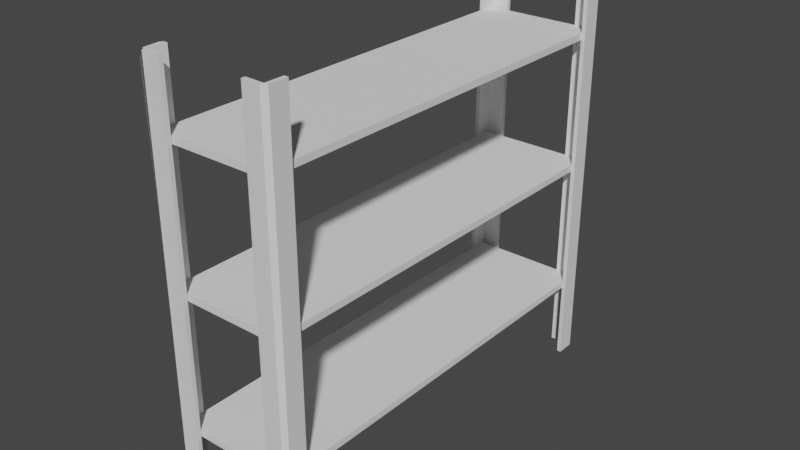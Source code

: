 # Source: rack1.blend  (saved by Blender 3.2.14; exported with 4.5.12 LTS)
import bpy
from mathutils import Matrix  # noqa: F401  (used for matrix-valued properties, if any)

bpy.ops.wm.read_factory_settings(use_empty=True)
scene = bpy.context.scene
scene.name = 'Scene'

# ---- collections
col_collection = bpy.data.collections.new('Collection'); scene.collection.children.link(col_collection)

# ---- world
world_world = bpy.data.worlds.new('World'); scene.world = world_world
world_world.use_nodes = True; world_world.node_tree.nodes.clear()
_N = world_world.node_tree.nodes; _L = world_world.node_tree.links
n0 = _N.new('ShaderNodeOutputWorld'); n0.name = 'World Output'; n0.location = (300, 300)
n1 = _N.new('ShaderNodeBackground'); n1.name = 'Background'; n1.location = (10, 300)
n1.inputs[0].default_value = (0.05088, 0.05088, 0.05088, 1.0)
_L.new(n1.outputs[0], n0.inputs[0])
n0.is_active_output = True
world_world.color = (0.05088, 0.05088, 0.05088)
world_world.use_sun_shadow = False
world_world.sun_shadow_jitter_overblur = 0.0

# ---- meshes
me_cube_003 = bpy.data.meshes.new('Cube.003')
me_cube_003.from_pydata([(-1.0, -1.0, -1.0), (-1.0, -1.0, 1.0), (-1.0, 1.0, -1.0), (-1.0, 1.0, 1.0), (1.0, -1.0, -1.0), (1.0, -1.0, 1.0), (1.0, 1.0, -1.0), (1.0, 1.0, 1.0), (-0.9982, -1.024, -107.3), (-0.6922, -1.023, -107.3), (-0.9982, -1.024, -102.8), (-0.9984, -1.005, -107.3), (-1.068, -1.004, -107.3), (-1.057, -0.916, -107.3), (-1.068, -1.004, -102.8), (-0.9984, -1.005, -107.3), (-0.9881, -0.9163, -107.3), (-0.9984, -1.005, -102.8), (-0.9881, -0.9163, -102.8), (-0.9984, -1.005, -102.8), (-0.9881, -0.9163, -102.8), (-1.068, -1.004, -102.8), (-0.9984, -1.005, -44.68), (-0.9881, -0.9163, -44.68), (-1.068, -1.004, -44.68), (-1.057, -0.916, -44.68), (-1.057, -0.916, -102.8), (-1.057, -0.916, -102.8), (-1.068, -1.004, -102.8), (-0.9982, -1.024, -102.8), (-1.068, -1.004, -44.68), (-0.9982, -1.024, -44.68), (-0.6924, -1.004, -107.3), (-0.9984, -1.005, -102.8), (-0.6924, -1.004, -102.8), (-0.9984, -1.005, -102.8), (-0.6924, -1.004, -102.8), (-0.9982, -1.024, -102.8), (-0.9984, -1.005, -44.68), (-0.6924, -1.004, -44.68), (-0.9982, -1.024, -44.68), (-0.6922, -1.023, -44.68), (-0.6922, -1.023, -102.8), (-0.6922, -1.023, -102.8), (-0.9984, -1.005, 20.46), (-0.9881, -0.9163, 20.46), (-1.068, -1.004, 20.46), (-1.057, -0.916, 20.46), (-0.9984, -1.005, 20.46), (-0.6924, -1.004, 20.46), (-0.9982, -1.024, 20.46), (-0.6922, -1.023, 20.46), (-1.068, -1.004, 20.46), (-0.9982, -1.024, 20.46), (-1.057, -0.9347, -107.1), (-0.9882, -0.9349, -107.1), (-0.9882, -0.9349, -102.6), (-0.9882, -0.9349, -102.6), (-0.9882, -0.9349, -44.48), (-1.057, -0.9347, -44.48), (-1.057, -0.9347, -102.6), (-1.057, -0.9347, -102.6), (-0.9882, -0.9349, 20.66), (-1.057, -0.9347, 20.66), (-1.057, -0.916, 17.62), (-0.9881, -0.9163, 17.62), (-1.068, -1.004, 17.62), (-0.9984, -1.005, 17.62), (-0.9882, -0.9349, 17.82), (-1.057, -0.9347, 17.82), (-1.068, -1.004, -101.4), (-0.9982, -1.024, -101.4), (-0.9982, -1.024, 19.01), (-0.9984, -1.005, 19.01), (-0.6924, -1.004, 19.01), (-0.6922, -1.023, 19.01), (-1.023, -1.028, 18.69), (-1.093, -1.009, 18.69), (-1.066, -0.9919, -107.3), (-0.9966, -0.9921, -107.3), (-0.9966, -0.9921, -102.7), (-0.9966, -0.9921, -102.7), (-0.9966, -0.9921, -44.65), (-1.066, -0.9919, -44.65), (-1.066, -0.9919, -102.7), (-1.066, -0.9919, -102.7), (-0.9966, -0.9921, 20.49), (-1.066, -0.9919, 20.49), (-0.9966, -0.9921, 17.65), (-1.066, -0.9919, 17.65), (-0.9319, -1.023, -107.3), (-0.9321, -1.004, -107.3), (-0.9321, -1.004, -102.8), (-0.9321, -1.004, -102.8), (-0.9321, -1.004, -44.68), (-0.9319, -1.023, -44.68), (-0.9319, -1.023, -102.8), (-0.9319, -1.023, -102.8), (-0.9321, -1.004, 20.46), (-0.9319, -1.023, 20.46), (-0.9321, -1.004, 19.01), (-0.9319, -1.023, 19.01), (-0.9998, -1.023, -107.3), (-0.9998, -1.023, -102.8), (-0.9998, -1.023, -102.8), (-0.9998, -1.023, -44.68), (-0.9998, -1.023, 20.46), (-0.9998, -1.023, -101.4), (-1.025, -1.028, 18.69), (-1.0, -1.0, -83.23), (-1.0, -1.0, -81.23), (-1.0, 1.0, -83.23), (-1.0, 1.0, -81.23), (1.0, -1.0, -83.23), (1.0, -1.0, -81.23), (1.0, 1.0, -83.23), (1.0, 1.0, -81.23), (-1.0, 1.0, -83.23), (-1.0, 1.0, -81.23), (1.0, 1.0, -83.23), (1.0, 1.0, -81.23), (-1.0, -1.0, -83.23), (1.0, -1.0, -81.23), (-1.0, -1.0, -81.23), (1.0, -1.0, -83.23), (0.8747, 1.0, -83.23), (0.8747, 1.0, -81.23), (0.8747, -1.0, -83.23), (0.8747, -1.0, -81.23), (0.8747, 1.0, -81.23), (0.8747, 1.0, -83.23), (0.8747, -1.0, -81.23), (0.8747, -1.0, -83.23), (-0.8882, 1.0, -83.23), (-0.8882, -1.0, -81.23), (-0.8882, 1.0, -83.23), (-0.8882, -1.0, -83.23), (-0.8882, 1.0, -81.23), (-0.8882, -1.0, -83.23), (-0.8882, 1.0, -81.23), (-0.8882, -1.0, -81.23), (-1.0, -1.0, -42.38), (-1.0, -1.0, -40.38), (-1.0, 1.0, -42.38), (-1.0, 1.0, -40.38), (1.0, -1.0, -42.38), (1.0, -1.0, -40.38), (1.0, 1.0, -42.38), (1.0, 1.0, -40.38), (-0.9982, 1.035, -107.3), (-0.6922, 1.035, -107.3), (-0.9982, 1.035, -102.8), (-0.9984, 1.016, -107.3), (-1.068, 1.016, -107.3), (-1.057, 0.9276, -107.3), (-1.068, 1.016, -102.8), (-0.9984, 1.016, -107.3), (-0.9881, 0.9279, -107.3), (-0.9984, 1.016, -102.8), (-0.9881, 0.9279, -102.8), (-0.9984, 1.016, -102.8), (-0.9881, 0.9279, -102.8), (-1.068, 1.016, -102.8), (-0.9984, 1.016, -44.68), (-0.9881, 0.9279, -44.68), (-1.068, 1.016, -44.68), (-0.9984, 1.016, 20.46), (-0.9881, 0.9279, 20.46), (-1.068, 1.016, 20.46), (-1.057, 0.9276, 20.46), (-1.057, 0.9276, -44.68), (-1.057, 0.9276, -102.8), (-1.057, 0.9276, -102.8), (-1.068, 1.016, -102.8), (-0.9982, 1.035, -102.8), (-1.068, 1.016, -44.68), (-0.9982, 1.035, -44.68), (-1.068, 1.016, 20.46), (-0.9982, 1.035, 20.46), (-0.6924, 1.016, -107.3), (-0.9984, 1.016, -102.8), (-0.6924, 1.016, -102.8), (-0.9984, 1.016, -102.8), (-0.6924, 1.016, -102.8), (-0.9982, 1.035, -102.8), (-0.9984, 1.016, -44.68), (-0.6924, 1.016, -44.68), (-0.9982, 1.035, -44.68), (-0.9984, 1.016, 20.46), (-0.6924, 1.016, 20.46), (-0.9982, 1.035, 20.46), (-0.6922, 1.035, 20.46), (-0.6922, 1.035, -44.68), (-0.6922, 1.035, -102.8), (-0.6922, 1.035, -102.8), (-0.9984, 1.016, 18.91), (-0.9982, 1.035, 18.91), (-0.6922, 1.035, 18.91), (-0.6924, 1.016, 18.91), (-0.723, 1.035, -107.3), (-0.7232, 1.016, -107.3), (-0.7232, 1.016, -102.8), (-0.7232, 1.016, -102.8), (-0.7232, 1.016, -44.68), (-0.7232, 1.016, 20.46), (-0.723, 1.035, 20.46), (-0.723, 1.035, -44.68), (-0.723, 1.035, -102.8), (-0.723, 1.035, -102.8), (-0.723, 1.035, 18.91), (-0.7232, 1.016, 18.91), (-0.96, 1.035, -107.3), (-0.9602, 1.016, -107.3), (-0.9602, 1.016, 18.91), (-0.9602, 1.016, -102.8), (-0.9602, 1.016, -102.8), (-0.9602, 1.016, -44.68), (-0.9602, 1.016, 20.46), (-0.96, 1.035, 20.46), (-0.96, 1.035, -44.68), (-0.96, 1.035, -102.8), (-0.96, 1.035, -102.8), (-0.96, 1.035, 18.91), (-1.068, 1.016, 19.64), (-0.9982, 1.035, 19.64), (-0.9837, 1.019, 19.38), (-1.053, 1.019, 19.38), (-1.043, 0.9307, 19.38), (-0.9734, 0.9309, 19.38), (-1.059, 0.9423, -107.3), (-0.9898, 0.9426, -107.3), (-0.9898, 0.9426, -102.8), (-0.9898, 0.9426, -102.8), (-0.9898, 0.9426, -44.68), (-0.9898, 0.9426, 20.46), (-1.059, 0.9423, 20.46), (-1.059, 0.9423, -44.68), (-1.059, 0.9423, -102.8), (-1.059, 0.9423, -102.8), (-1.044, 0.9454, 19.38), (-0.9751, 0.9457, 19.38), (-1.067, 1.009, -107.3), (-0.9976, 1.009, -107.3), (-1.052, 1.012, 19.38), (-0.9976, 1.009, -102.8), (-0.9976, 1.009, -102.8), (-0.9976, 1.009, -44.68), (-0.9976, 1.009, 20.46), (-1.067, 1.009, 20.46), (-1.067, 1.009, -44.68), (-1.067, 1.009, -102.8), (-1.067, 1.009, -102.8), (-0.9829, 1.012, 19.38), (1.069, -0.9884, -107.3), (1.069, -0.9001, -107.3), (1.069, -0.9884, -102.8), (1.0, -0.9884, -107.3), (0.9988, -1.007, -107.3), (0.682, -1.004, -107.3), (0.9988, -1.007, -102.8), (1.0, -0.9884, -107.3), (0.6832, -0.9849, -107.3), (1.0, -0.9884, -102.8), (0.6832, -0.9849, -102.8), (1.0, -0.9884, -102.8), (0.6832, -0.9849, -102.8), (0.9988, -1.007, -102.8), (1.0, -0.9884, -44.68), (0.6832, -0.9849, -44.68), (0.9988, -1.007, -44.68), (1.0, -0.9884, 20.46), (0.6832, -0.9849, 20.46), (0.9988, -1.007, 20.46), (0.682, -1.004, 20.46), (0.682, -1.004, -44.68), (0.682, -1.004, -102.8), (0.682, -1.004, -102.8), (0.9988, -1.007, -102.8), (1.069, -0.9884, -102.8), (0.9988, -1.007, -44.68), (1.069, -0.9884, -44.68), (0.9988, -1.007, 20.46), (1.069, -0.9884, 20.46), (1.0, -0.9001, -107.3), (1.0, -0.9884, -102.8), (1.0, -0.9001, -102.8), (1.0, -0.9884, -102.8), (1.0, -0.9001, -102.8), (1.069, -0.9884, -102.8), (1.0, -0.9884, -44.68), (1.0, -0.9001, -44.68), (1.069, -0.9884, -44.68), (1.0, -0.9884, 20.46), (1.0, -0.9001, 20.46), (1.069, -0.9884, 20.46), (1.069, -0.9001, 20.46), (1.069, -0.9001, -44.68), (1.069, -0.9001, -102.8), (1.069, -0.9001, -102.8), (1.0, -0.9884, 19.52), (0.9988, -1.007, 19.52), (0.682, -1.004, 19.52), (0.6832, -0.9849, 19.52), (0.7393, -1.005, -107.3), (0.7405, -0.9856, -107.3), (0.7405, -0.9856, -102.8), (0.7405, -0.9856, -102.8), (0.7405, -0.9856, -44.68), (0.7405, -0.9856, 20.46), (0.7393, -1.005, 20.46), (0.7393, -1.005, -44.68), (0.7393, -1.005, -102.8), (0.7393, -1.005, -102.8), (0.7393, -1.005, 19.52), (0.7405, -0.9856, 19.52), (0.952, -1.007, -107.3), (0.9532, -0.9879, -107.3), (0.9532, -0.9879, 19.52), (0.9532, -0.9879, -102.8), (0.9532, -0.9879, -102.8), (0.9532, -0.9879, -44.68), (0.9532, -0.9879, 20.46), (0.952, -1.007, 20.46), (0.952, -1.007, -44.68), (0.952, -1.007, -102.8), (0.952, -1.007, -102.8), (0.952, -1.007, 19.52), (1.0, -0.9884, 19.57), (1.069, -0.9884, 19.57), (1.069, -0.9001, 19.57), (1.0, -0.9001, 19.57), (1.069, -0.9139, -107.3), (1.0, -0.9139, -107.3), (1.0, -0.9139, -102.8), (1.0, -0.9139, -102.8), (1.0, -0.9139, -44.68), (1.0, -0.9139, 20.46), (1.069, -0.9139, 20.46), (1.069, -0.9139, -44.68), (1.069, -0.9139, -102.8), (1.069, -0.9139, -102.8), (1.069, -0.9139, 19.57), (1.0, -0.9139, 19.57), (1.069, -0.9844, -107.3), (1.0, -0.9844, -107.3), (1.069, -0.9844, 19.57), (1.0, -0.9844, -102.8), (1.0, -0.9844, -102.8), (1.0, -0.9844, -44.68), (1.0, -0.9844, 20.46), (1.069, -0.9844, 20.46), (1.069, -0.9844, -44.68), (1.069, -0.9844, -102.8), (1.069, -0.9844, -102.8), (1.0, -0.9844, 19.57), (0.9988, -1.007, 19.28), (1.069, -0.9884, 19.28), (1.069, 1.0, -107.3), (1.069, 0.9117, -107.3), (1.069, 1.0, -102.8), (1.0, 1.0, -107.3), (0.9988, 1.019, -107.3), (0.682, 1.016, -107.3), (0.9988, 1.019, -102.8), (1.0, 1.0, -107.3), (0.6832, 0.9965, -107.3), (1.0, 1.0, -102.8), (0.6832, 0.9965, -102.8), (1.0, 1.0, -102.8), (0.6832, 0.9965, -102.8), (0.9988, 1.019, -102.8), (1.0, 1.0, -44.68), (0.6832, 0.9965, -44.68), (0.9988, 1.019, -44.68), (1.0, 1.0, 20.46), (0.6832, 0.9965, 20.46), (0.9988, 1.019, 20.46), (0.682, 1.016, 20.46), (0.682, 1.016, -44.68), (0.682, 1.016, -102.8), (0.682, 1.016, -102.8), (0.9988, 1.019, -102.8), (1.069, 1.0, -102.8), (0.9988, 1.019, -44.68), (1.069, 1.0, -44.68), (0.9988, 1.019, 20.46), (1.069, 1.0, 20.46), (1.0, 0.9117, -107.3), (1.0, 1.0, -102.8), (1.0, 0.9117, -102.8), (1.0, 1.0, -102.8), (1.0, 0.9117, -102.8), (1.069, 1.0, -102.8), (1.0, 1.0, -44.68), (1.0, 0.9117, -44.68), (1.069, 1.0, -44.68), (1.0, 1.0, 20.46), (1.0, 0.9117, 20.46), (1.069, 1.0, 20.46), (1.069, 0.9117, 20.46), (1.069, 0.9117, -44.68), (1.069, 0.9117, -102.8), (1.069, 0.9117, -102.8), (1.0, 1.0, 20.09), (1.069, 1.0, 20.09), (1.069, 0.9117, 20.09), (1.0, 0.9117, 20.09), (1.069, 0.9255, -107.3), (1.0, 0.9255, -107.3), (1.0, 0.9255, -102.8), (1.0, 0.9255, -102.8), (1.0, 0.9255, -44.68), (1.0, 0.9255, 20.46), (1.069, 0.9255, 20.46), (1.069, 0.9255, -44.68), (1.069, 0.9255, -102.8), (1.069, 0.9255, -102.8), (1.069, 0.9255, 20.09), (1.0, 0.9255, 20.09), (1.069, 0.9828, -107.3), (1.0, 0.9828, -107.3), (1.0, 0.9828, 20.09), (1.0, 0.9828, -102.8), (1.0, 0.9828, -102.8), (1.0, 0.9828, -44.68), (1.0, 0.9828, 20.46), (1.069, 0.9828, 20.46), (1.069, 0.9828, -44.68), (1.069, 0.9828, -102.8), (1.069, 0.9828, -102.8), (1.069, 0.9828, 20.09), (0.9988, 1.019, 19.18), (1.069, 1.0, 19.18), (1.0, 1.0, 19.51), (0.9988, 1.019, 19.51), (0.682, 1.016, 19.51), (0.6832, 0.9965, 19.51), (0.7423, 1.016, -107.3), (0.7435, 0.9972, -107.3), (0.7435, 0.9972, -102.8), (0.7435, 0.9972, -102.8), (0.7435, 0.9972, -44.68), (0.7435, 0.9972, 20.46), (0.7423, 1.016, 20.46), (0.7423, 1.016, -44.68), (0.7423, 1.016, -102.8), (0.7423, 1.016, -102.8), (0.7423, 1.016, 19.51), (0.7435, 0.9972, 19.51), (0.9431, 1.018, -107.3), (0.9443, 0.9994, -107.3), (0.9431, 1.018, 19.51), (0.9443, 0.9994, -102.8), (0.9443, 0.9994, -102.8), (0.9443, 0.9994, -44.68), (0.9443, 0.9994, 20.46), (0.9431, 1.018, 20.46), (0.9431, 1.018, -44.68), (0.9431, 1.018, -102.8), (0.9431, 1.018, -102.8), (0.9443, 0.9994, 19.51)], [], [(0, 1, 3, 2), (2, 3, 7, 6), (6, 7, 5, 4), (4, 5, 1, 0), (2, 6, 4, 0), (7, 3, 1, 5), (90, 8, 11, 91), (90, 9, 43, 97), (102, 103, 10, 8), (8, 10, 33, 11), (79, 15, 12, 78), (54, 61, 27, 13), (15, 17, 14, 12), (55, 16, 18, 56), (56, 18, 20, 57), (14, 17, 19, 21), (57, 20, 23, 58), (21, 19, 22, 24), (89, 66, 46, 87), (84, 21, 24, 83), (20, 26, 25, 23), (85, 14, 21, 84), (18, 27, 26, 20), (18, 16, 13, 27), (103, 14, 28, 104), (107, 70, 30, 105), (91, 92, 34, 32), (92, 33, 35, 93), (33, 10, 37, 35), (93, 35, 38, 94), (35, 37, 40, 38), (65, 64, 47, 45), (96, 42, 41, 95), (42, 36, 39, 41), (97, 43, 42, 96), (43, 34, 36, 42), (43, 9, 32, 34), (62, 45, 47, 63), (99, 51, 49, 98), (73, 72, 50, 48), (68, 65, 45, 62), (75, 74, 49, 51), (101, 75, 51, 99), (66, 67, 44, 46), (100, 73, 48, 98), (108, 77, 52, 106), (88, 68, 62, 86), (86, 62, 63, 87), (27, 61, 60, 26), (26, 60, 59, 25), (64, 69, 63, 47), (81, 57, 58, 82), (80, 56, 57, 81), (79, 55, 56, 80), (78, 85, 61, 54), (16, 55, 54, 13), (25, 59, 69, 64), (82, 58, 68, 88), (24, 22, 67, 66), (58, 23, 65, 68), (23, 25, 64, 65), (83, 24, 66, 89), (104, 28, 70, 107), (94, 38, 73, 100), (95, 41, 75, 101), (41, 39, 74, 75), (38, 40, 72, 73), (105, 30, 77, 108), (59, 83, 89, 69), (22, 82, 88, 67), (12, 14, 85, 78), (15, 79, 80, 17), (17, 80, 81, 19), (19, 81, 82, 22), (44, 86, 87, 46), (67, 88, 86, 44), (61, 85, 84, 60), (60, 84, 83, 59), (69, 89, 87, 63), (55, 79, 78, 54), (40, 95, 101, 72), (39, 94, 100, 74), (74, 100, 98, 49), (72, 101, 99, 50), (50, 99, 98, 48), (10, 97, 96, 37), (37, 96, 95, 40), (36, 93, 94, 39), (34, 92, 93, 36), (11, 33, 92, 91), (8, 90, 97, 10), (9, 90, 91, 32), (31, 105, 108, 76), (29, 104, 107, 71), (76, 108, 106, 53), (71, 107, 105, 31), (10, 103, 104, 29), (12, 14, 103, 102), (117, 118, 112, 111), (125, 126, 116, 115), (124, 122, 114, 113), (138, 134, 110, 109), (132, 124, 113, 127), (140, 123, 110, 134), (137, 112, 118, 139), (125, 115, 119, 130), (115, 116, 120, 119), (121, 123, 118, 117), (109, 110, 123, 121), (139, 118, 123, 140), (130, 119, 124, 132), (119, 120, 122, 124), (135, 130, 132, 136), (120, 129, 131, 122), (133, 125, 130, 135), (116, 126, 129, 120), (122, 131, 128, 114), (136, 132, 127, 138), (113, 114, 128, 127), (133, 137, 126, 125), (111, 112, 137, 133), (121, 136, 138, 109), (111, 133, 135, 117), (117, 135, 136, 121), (129, 139, 140, 131), (126, 137, 139, 129), (131, 140, 134, 128), (127, 128, 134, 138), (141, 142, 144, 143), (143, 144, 148, 147), (147, 148, 146, 145), (145, 146, 142, 141), (143, 147, 145, 141), (148, 144, 142, 146), (199, 208, 194, 150), (211, 212, 152, 149), (149, 152, 180, 151), (153, 149, 151, 155), (229, 154, 172, 238), (242, 241, 153, 156), (156, 153, 155, 158), (230, 231, 159, 157), (231, 232, 161, 159), (155, 162, 160, 158), (232, 233, 164, 161), (162, 165, 163, 160), (240, 234, 167, 228), (226, 168, 166, 225), (234, 235, 169, 167), (243, 248, 168, 226), (228, 167, 169, 227), (250, 249, 165, 162), (161, 164, 170, 171), (251, 250, 162, 155), (159, 161, 171, 172), (159, 172, 154, 157), (151, 174, 173, 155), (174, 176, 175, 173), (224, 178, 177, 223), (200, 179, 181, 201), (214, 215, 182, 180), (180, 182, 184, 151), (215, 216, 185, 182), (182, 185, 187, 184), (213, 217, 188, 195), (195, 188, 190, 196), (205, 204, 189, 191), (209, 205, 191, 197), (197, 191, 189, 198), (207, 206, 192, 193), (193, 192, 186, 183), (208, 207, 193, 194), (194, 193, 183, 181), (194, 181, 179, 150), (192, 197, 198, 186), (206, 209, 197, 192), (185, 195, 196, 187), (216, 213, 195, 185), (186, 198, 210, 203), (219, 222, 209, 206), (221, 220, 207, 208), (220, 219, 206, 207), (222, 218, 205, 209), (218, 217, 204, 205), (198, 189, 204, 210), (183, 186, 203, 202), (181, 183, 202, 201), (212, 200, 201, 214), (150, 179, 200, 199), (211, 221, 208, 199), (149, 151, 221, 211), (152, 212, 214, 180), (190, 188, 217, 218), (196, 190, 218, 222), (184, 187, 219, 220), (151, 184, 220, 221), (187, 196, 222, 219), (203, 210, 213, 216), (210, 204, 217, 213), (202, 203, 216, 215), (201, 202, 215, 214), (199, 200, 212, 211), (176, 224, 223, 175), (164, 228, 227, 170), (249, 243, 226, 165), (165, 226, 225, 163), (233, 240, 228, 164), (246, 252, 240, 233), (170, 227, 239, 236), (172, 171, 237, 238), (171, 170, 236, 237), (227, 169, 235, 239), (247, 248, 235, 234), (252, 247, 234, 240), (245, 246, 233, 232), (244, 245, 232, 231), (242, 244, 231, 230), (157, 154, 229, 230), (241, 229, 238, 251), (153, 241, 251, 155), (156, 158, 244, 242), (158, 160, 245, 244), (160, 163, 246, 245), (225, 166, 247, 252), (166, 168, 248, 247), (163, 225, 252, 246), (236, 239, 243, 249), (238, 237, 250, 251), (237, 236, 249, 250), (239, 235, 248, 243), (230, 229, 241, 242), (343, 253, 256, 344), (331, 254, 298, 340), (257, 259, 255, 253), (253, 255, 284, 256), (316, 260, 257, 315), (303, 312, 276, 258), (260, 262, 259, 257), (304, 261, 263, 305), (305, 263, 265, 306), (259, 262, 264, 266), (306, 265, 268, 307), (266, 264, 267, 269), (314, 302, 271, 308), (300, 299, 270, 272), (308, 271, 273, 309), (326, 300, 272, 322), (302, 301, 273, 271), (324, 266, 269, 323), (265, 275, 274, 268), (325, 259, 266, 324), (263, 276, 275, 265), (263, 261, 258, 276), (255, 259, 277, 278), (278, 277, 279, 280), (356, 355, 281, 282), (332, 333, 285, 283), (346, 284, 286, 347), (284, 255, 288, 286), (347, 286, 289, 348), (286, 288, 291, 289), (354, 327, 292, 349), (327, 328, 294, 292), (337, 295, 293, 336), (341, 329, 295, 337), (329, 330, 293, 295), (339, 297, 296, 338), (297, 287, 290, 296), (340, 298, 297, 339), (298, 285, 287, 297), (298, 254, 283, 285), (268, 274, 301, 302), (323, 269, 300, 326), (269, 267, 299, 300), (307, 268, 302, 314), (320, 307, 314, 317), (274, 310, 313, 301), (276, 312, 311, 275), (275, 311, 310, 274), (301, 313, 309, 273), (321, 308, 309, 322), (317, 314, 308, 321), (319, 306, 307, 320), (318, 305, 306, 319), (316, 304, 305, 318), (315, 325, 312, 303), (261, 304, 303, 258), (257, 259, 325, 315), (260, 316, 318, 262), (262, 318, 319, 264), (264, 319, 320, 267), (299, 317, 321, 270), (270, 321, 322, 272), (267, 320, 317, 299), (310, 323, 326, 313), (312, 325, 324, 311), (311, 324, 323, 310), (313, 326, 322, 309), (304, 316, 315, 303), (296, 290, 330, 329), (338, 296, 329, 341), (289, 291, 328, 327), (348, 289, 327, 354), (290, 335, 342, 330), (351, 338, 341, 345), (353, 340, 339, 352), (352, 339, 338, 351), (345, 341, 337, 350), (350, 337, 336, 349), (330, 342, 336, 293), (287, 334, 335, 290), (285, 333, 334, 287), (344, 346, 333, 332), (343, 331, 340, 353), (254, 331, 332, 283), (253, 343, 353, 255), (256, 284, 346, 344), (294, 350, 349, 292), (328, 345, 350, 294), (288, 352, 351, 291), (255, 353, 352, 288), (291, 351, 345, 328), (335, 348, 354, 342), (342, 354, 349, 336), (334, 347, 348, 335), (333, 346, 347, 334), (331, 343, 344, 332), (280, 279, 355, 356), (419, 420, 360, 357), (407, 416, 402, 358), (361, 357, 359, 363), (357, 360, 388, 359), (450, 449, 361, 364), (437, 362, 380, 446), (364, 361, 363, 366), (438, 439, 367, 365), (439, 440, 369, 367), (363, 370, 368, 366), (440, 441, 372, 369), (370, 373, 371, 368), (448, 442, 375, 436), (434, 376, 374, 433), (442, 443, 377, 375), (451, 456, 376, 434), (436, 375, 377, 435), (458, 457, 373, 370), (369, 372, 378, 379), (459, 458, 370, 363), (367, 369, 379, 380), (367, 380, 362, 365), (359, 382, 381, 363), (382, 384, 383, 381), (432, 386, 385, 431), (408, 387, 389, 409), (422, 423, 390, 388), (388, 390, 392, 359), (423, 424, 393, 390), (390, 393, 395, 392), (421, 425, 396, 403), (403, 396, 398, 404), (413, 412, 397, 399), (417, 413, 399, 405), (405, 399, 397, 406), (415, 414, 400, 401), (401, 400, 394, 391), (416, 415, 401, 402), (402, 401, 391, 389), (402, 389, 387, 358), (400, 405, 406, 394), (414, 417, 405, 400), (393, 403, 404, 395), (424, 421, 403, 393), (394, 406, 418, 411), (427, 430, 417, 414), (429, 428, 415, 416), (428, 427, 414, 415), (430, 426, 413, 417), (426, 425, 412, 413), (406, 397, 412, 418), (391, 394, 411, 410), (389, 391, 410, 409), (420, 408, 409, 422), (419, 429, 416, 407), (358, 387, 408, 407), (357, 359, 429, 419), (360, 420, 422, 388), (398, 396, 425, 426), (404, 398, 426, 430), (392, 395, 427, 428), (359, 392, 428, 429), (395, 404, 430, 427), (411, 418, 421, 424), (418, 412, 425, 421), (410, 411, 424, 423), (409, 410, 423, 422), (407, 408, 420, 419), (384, 432, 431, 383), (372, 436, 435, 378), (457, 451, 434, 373), (373, 434, 433, 371), (441, 448, 436, 372), (454, 460, 448, 441), (378, 435, 447, 444), (380, 379, 445, 446), (379, 378, 444, 445), (435, 377, 443, 447), (455, 456, 443, 442), (460, 455, 442, 448), (453, 454, 441, 440), (452, 453, 440, 439), (450, 452, 439, 438), (449, 437, 446, 459), (365, 362, 437, 438), (361, 449, 459, 363), (364, 366, 452, 450), (366, 368, 453, 452), (368, 371, 454, 453), (433, 374, 455, 460), (374, 376, 456, 455), (371, 433, 460, 454), (444, 447, 451, 457), (446, 445, 458, 459), (445, 444, 457, 458), (447, 443, 456, 451), (438, 437, 449, 450)])
_uv = me_cube_003.uv_layers.new(name='UVMap')
_uv.uv.foreach_set('vector', [0.375, 0.0, 0.625, 0.0, 0.625, 0.25, 0.375, 0.25, 0.375, 0.25, 0.625, 0.25, 0.625, 0.5, 0.375, 0.5, 0.375, 0.5, 0.625, 0.5, 0.625, 0.75, 0.375, 0.75, 0.375, 0.75, 0.625, 0.75, 0.625, 1.0, 0.375, 1.0, 0.125, 0.5, 0.375, 0.5, 0.375, 0.75, 0.125, 0.75, 0.625, 0.5, 0.875, 0.5, 0.875, 0.75, 0.625, 0.75, 0.0, 0.2167, 0.0, 0.0, 0.0, 0.0, 0.0, 0.2167, 0.0, 0.2167, 0.0, 1.0, 1.0, 1.0, 1.0, 0.2167, 0.0, 0.0, 1.0, 0.0, 1.0, 0.0, 0.0, 0.0, 0.0, 0.0, 1.0, 0.0, 1.0, 0.0, 0.0, 0.0, 0.0, 0.08942, 0.0, 0.0, 0.0, 0.0, 0.0, 0.08942, 0.0, 0.5, 1.0, 0.5, 1.0, 1.0, 0.0, 1.0, 0.0, 0.0, 1.0, 0.0, 1.0, 0.0, 0.0, 0.0, 0.0, 0.5, 0.0, 1.0, 1.0, 1.0, 1.0, 0.5, 1.0, 0.5, 1.0, 1.0, 1.0, 1.0, 1.0, 0.5, 1.0, 0.0, 1.0, 0.0, 1.0, 0.0, 1.0, 0.0, 1.0, 0.5, 1.0, 1.0, 1.0, 1.0, 1.0, 0.5, 1.0, 0.0, 1.0, 0.0, 1.0, 0.0, 1.0, 0.0, 1.0, 0.08942, 1.0, 0.0, 1.0, 0.0, 1.0, 0.08942, 1.0, 0.08942, 1.0, 0.0, 1.0, 0.0, 1.0, 0.08942, 1.0, 1.0, 1.0, 1.0, 1.0, 1.0, 1.0, 1.0, 1.0, 0.08942, 1.0, 0.0, 1.0, 0.0, 1.0, 0.08942, 1.0, 1.0, 1.0, 1.0, 1.0, 1.0, 1.0, 1.0, 1.0, 1.0, 0.0, 1.0, 0.0, 1.0, 1.0, 1.0, 1.0, 0.0, 1.0, 0.0, 1.0, 0.0, 1.0, 0.0, 1.0, 0.0, 1.0, 0.0, 1.0, 0.0, 1.0, 0.0, 0.0, 0.2167, 1.0, 0.2167, 1.0, 1.0, 0.0, 1.0, 1.0, 0.2167, 1.0, 0.0, 1.0, 0.0, 1.0, 0.2167, 1.0, 0.0, 1.0, 0.0, 1.0, 0.0, 1.0, 0.0, 1.0, 0.2167, 1.0, 0.0, 1.0, 0.0, 1.0, 0.2167, 1.0, 0.0, 1.0, 0.0, 1.0, 0.0, 1.0, 0.0, 1.0, 1.0, 1.0, 1.0, 1.0, 1.0, 1.0, 1.0, 1.0, 0.2167, 1.0, 1.0, 1.0, 1.0, 1.0, 0.2167, 1.0, 1.0, 1.0, 1.0, 1.0, 1.0, 1.0, 1.0, 1.0, 0.2167, 1.0, 1.0, 1.0, 1.0, 1.0, 0.2167, 1.0, 1.0, 1.0, 1.0, 1.0, 1.0, 1.0, 1.0, 1.0, 1.0, 0.0, 1.0, 0.0, 1.0, 1.0, 1.0, 1.0, 0.5, 1.0, 1.0, 1.0, 1.0, 1.0, 0.5, 1.0, 0.2167, 1.0, 1.0, 1.0, 1.0, 1.0, 0.2167, 1.0, 0.0, 1.0, 0.0, 1.0, 0.0, 1.0, 0.0, 1.0, 0.5, 1.0, 1.0, 1.0, 1.0, 1.0, 0.5, 1.0, 1.0, 1.0, 1.0, 1.0, 1.0, 1.0, 1.0, 1.0, 0.2167, 1.0, 1.0, 1.0, 1.0, 1.0, 0.2167, 1.0, 0.0, 1.0, 0.0, 1.0, 0.0, 1.0, 0.0, 1.0, 0.2167, 1.0, 0.0, 1.0, 0.0, 1.0, 0.2167, 1.0, 0.0, 1.0, 0.0, 1.0, 0.0, 1.0, 0.0, 1.0, 0.08942, 1.0, 0.5, 1.0, 0.5, 1.0, 0.08942, 1.0, 0.08942, 1.0, 0.5, 1.0, 0.5, 1.0, 0.08942, 1.0, 1.0, 1.0, 0.5, 1.0, 0.5, 1.0, 1.0, 1.0, 1.0, 1.0, 0.5, 1.0, 0.5, 1.0, 1.0, 1.0, 1.0, 1.0, 0.5, 1.0, 0.5, 1.0, 1.0, 1.0, 0.08942, 1.0, 0.5, 1.0, 0.5, 1.0, 0.08942, 1.0, 0.08942, 1.0, 0.5, 1.0, 0.5, 1.0, 0.08942, 0.0, 0.08942, 0.0, 0.5, 1.0, 0.5, 1.0, 0.08942, 0.0, 0.08942, 1.0, 0.08942, 1.0, 0.5, 0.0, 0.5, 0.0, 1.0, 0.0, 0.5, 0.0, 0.5, 0.0, 1.0, 1.0, 1.0, 1.0, 0.5, 1.0, 0.5, 1.0, 1.0, 1.0, 0.08942, 1.0, 0.5, 1.0, 0.5, 1.0, 0.08942, 1.0, 0.0, 1.0, 0.0, 1.0, 0.0, 1.0, 0.0, 1.0, 0.5, 1.0, 1.0, 1.0, 1.0, 1.0, 0.5, 1.0, 1.0, 1.0, 1.0, 1.0, 1.0, 1.0, 1.0, 1.0, 0.08942, 1.0, 0.0, 1.0, 0.0, 1.0, 0.08942, 1.0, 0.0, 1.0, 0.0, 1.0, 0.0, 1.0, 0.0, 1.0, 0.2167, 1.0, 0.0, 1.0, 0.0, 1.0, 0.2167, 1.0, 0.2167, 1.0, 1.0, 1.0, 1.0, 1.0, 0.2167, 1.0, 1.0, 1.0, 1.0, 1.0, 1.0, 1.0, 1.0, 1.0, 0.0, 1.0, 0.0, 1.0, 0.0, 1.0, 0.0, 1.0, 0.0, 1.0, 0.0, 1.0, 0.0, 1.0, 0.0, 1.0, 0.5, 1.0, 0.08942, 1.0, 0.08942, 1.0, 0.5, 1.0, 0.0, 1.0, 0.08942, 1.0, 0.08942, 1.0, 0.0, 0.0, 0.0, 1.0, 0.0, 1.0, 0.08942, 0.0, 0.08942, 0.0, 0.0, 0.0, 0.08942, 1.0, 0.08942, 1.0, 0.0, 1.0, 0.0, 1.0, 0.08942, 1.0, 0.08942, 1.0, 0.0, 1.0, 0.0, 1.0, 0.08942, 1.0, 0.08942, 1.0, 0.0, 1.0, 0.0, 1.0, 0.08942, 1.0, 0.08942, 1.0, 0.0, 1.0, 0.0, 1.0, 0.08942, 1.0, 0.08942, 1.0, 0.0, 1.0, 0.5, 1.0, 0.08942, 1.0, 0.08942, 1.0, 0.5, 1.0, 0.5, 1.0, 0.08942, 1.0, 0.08942, 1.0, 0.5, 1.0, 0.5, 1.0, 0.08942, 1.0, 0.08942, 1.0, 0.5, 0.0, 0.5, 0.0, 0.08942, 0.0, 0.08942, 0.0, 0.5, 1.0, 0.0, 1.0, 0.2167, 1.0, 0.2167, 1.0, 0.0, 1.0, 1.0, 1.0, 0.2167, 1.0, 0.2167, 1.0, 1.0, 1.0, 1.0, 1.0, 0.2167, 1.0, 0.2167, 1.0, 1.0, 1.0, 0.0, 1.0, 0.2167, 1.0, 0.2167, 1.0, 0.0, 1.0, 0.0, 1.0, 0.2167, 1.0, 0.2167, 1.0, 0.0, 1.0, 0.0, 1.0, 0.2167, 1.0, 0.2167, 1.0, 0.0, 1.0, 0.0, 1.0, 0.2167, 1.0, 0.2167, 1.0, 0.0, 1.0, 1.0, 1.0, 0.2167, 1.0, 0.2167, 1.0, 1.0, 1.0, 1.0, 1.0, 0.2167, 1.0, 0.2167, 1.0, 1.0, 0.0, 0.0, 1.0, 0.0, 1.0, 0.2167, 0.0, 0.2167, 0.0, 0.0, 0.0, 0.2167, 1.0, 0.2167, 1.0, 0.0, 0.0, 1.0, 0.0, 0.2167, 0.0, 0.2167, 0.0, 1.0, 1.0, 0.0, 1.0, 0.0, 1.0, 0.0, 1.0, 0.0, 1.0, 0.0, 1.0, 0.0, 1.0, 0.0, 1.0, 0.0, 1.0, 0.0, 1.0, 0.0, 1.0, 0.0, 1.0, 0.0, 1.0, 0.0, 1.0, 0.0, 1.0, 0.0, 1.0, 0.0, 1.0, 0.0, 1.0, 0.0, 1.0, 0.0, 1.0, 0.0, 0.0, 0.0, 1.0, 0.0, 1.0, 0.0, 0.0, 0.0, 0.375, 0.25, 0.625, 0.25, 0.625, 0.25, 0.375, 0.25, 0.375, 0.4843, 0.625, 0.4843, 0.625, 0.5, 0.375, 0.5, 0.375, 0.75, 0.625, 0.75, 0.625, 0.75, 0.375, 0.75, 0.375, 0.986, 0.625, 0.986, 0.625, 1.0, 0.375, 1.0, 0.3593, 0.75, 0.375, 0.75, 0.375, 0.75, 0.3593, 0.75, 0.861, 0.75, 0.875, 0.75, 0.875, 0.75, 0.861, 0.75, 0.625, 0.264, 0.625, 0.25, 0.625, 0.25, 0.625, 0.264, 0.375, 0.4843, 0.375, 0.5, 0.375, 0.5, 0.375, 0.4843, 0.375, 0.5, 0.625, 0.5, 0.625, 0.5, 0.375, 0.5, 0.375, 0.0, 0.625, 0.0, 0.625, 0.25, 0.375, 0.25, 0.375, 0.0, 0.625, 0.0, 0.625, 0.0, 0.375, 0.0, 0.861, 0.5, 0.875, 0.5, 0.875, 0.75, 0.861, 0.75, 0.3593, 0.5, 0.375, 0.5, 0.375, 0.75, 0.3593, 0.75, 0.375, 0.5, 0.625, 0.5, 0.625, 0.75, 0.375, 0.75, 0.139, 0.5, 0.3593, 0.5, 0.3593, 0.75, 0.139, 0.75, 0.625, 0.5, 0.6407, 0.5, 0.6407, 0.75, 0.625, 0.75, 0.375, 0.264, 0.375, 0.4843, 0.375, 0.4843, 0.375, 0.264, 0.625, 0.5, 0.625, 0.4843, 0.625, 0.4843, 0.625, 0.5, 0.625, 0.75, 0.6407, 0.75, 0.6407, 0.75, 0.625, 0.75, 0.139, 0.75, 0.3593, 0.75, 0.3593, 0.75, 0.139, 0.75, 0.375, 0.75, 0.625, 0.75, 0.625, 0.7657, 0.375, 0.7657, 0.375, 0.264, 0.625, 0.264, 0.625, 0.4843, 0.375, 0.4843, 0.375, 0.25, 0.625, 0.25, 0.625, 0.264, 0.375, 0.264, 0.125, 0.75, 0.139, 0.75, 0.139, 0.75, 0.125, 0.75, 0.375, 0.25, 0.375, 0.264, 0.375, 0.264, 0.375, 0.25, 0.125, 0.5, 0.139, 0.5, 0.139, 0.75, 0.125, 0.75, 0.6407, 0.5, 0.861, 0.5, 0.861, 0.75, 0.6407, 0.75, 0.625, 0.4843, 0.625, 0.264, 0.625, 0.264, 0.625, 0.4843, 0.6407, 0.75, 0.861, 0.75, 0.861, 0.75, 0.6407, 0.75, 0.375, 0.7657, 0.625, 0.7657, 0.625, 0.986, 0.375, 0.986, 0.375, 0.0, 0.625, 0.0, 0.625, 0.25, 0.375, 0.25, 0.375, 0.25, 0.625, 0.25, 0.625, 0.5, 0.375, 0.5, 0.375, 0.5, 0.625, 0.5, 0.625, 0.75, 0.375, 0.75, 0.375, 0.75, 0.625, 0.75, 0.625, 1.0, 0.375, 1.0, 0.125, 0.5, 0.375, 0.5, 0.375, 0.75, 0.125, 0.75, 0.625, 0.5, 0.875, 0.5, 0.875, 0.75, 0.625, 0.75, 0.0, 0.8993, 1.0, 0.8993, 1.0, 1.0, 0.0, 1.0, 0.0, 0.1249, 0.0, 0.1249, 0.0, 0.0, 0.0, 0.0, 0.0, 0.0, 0.0, 0.0, 1.0, 0.0, 1.0, 0.0, 0.0, 0.0, 0.0, 0.0, 1.0, 0.0, 1.0, 0.0, 0.0, 0.8333, 0.0, 1.0, 1.0, 1.0, 1.0, 0.8333, 0.0, 0.08106, 0.0, 0.08106, 0.0, 0.0, 0.0, 0.0, 0.0, 0.0, 0.0, 0.0, 1.0, 0.0, 1.0, 0.0, 0.0, 0.8333, 1.0, 0.8333, 1.0, 1.0, 0.0, 1.0, 1.0, 0.8333, 1.0, 0.8333, 1.0, 1.0, 1.0, 1.0, 1.0, 0.0, 1.0, 0.0, 1.0, 0.0, 1.0, 0.0, 1.0, 0.8333, 1.0, 0.8333, 1.0, 1.0, 1.0, 1.0, 1.0, 0.0, 1.0, 0.0, 1.0, 0.0, 1.0, 0.0, 1.0, 0.8333, 1.0, 0.8333, 1.0, 1.0, 1.0, 1.0, 1.0, 0.0, 1.0, 0.0, 1.0, 0.0, 1.0, 0.0, 1.0, 0.8333, 1.0, 0.8333, 1.0, 1.0, 1.0, 1.0, 1.0, 0.08106, 1.0, 0.08106, 1.0, 0.0, 1.0, 0.0, 1.0, 1.0, 1.0, 1.0, 1.0, 1.0, 1.0, 1.0, 1.0, 0.08106, 1.0, 0.08106, 1.0, 0.0, 1.0, 0.0, 1.0, 1.0, 1.0, 1.0, 1.0, 1.0, 1.0, 1.0, 1.0, 0.08106, 1.0, 0.08106, 1.0, 0.0, 1.0, 0.0, 1.0, 1.0, 1.0, 1.0, 1.0, 1.0, 1.0, 1.0, 1.0, 1.0, 1.0, 1.0, 0.0, 1.0, 0.0, 1.0, 1.0, 0.0, 1.0, 0.0, 1.0, 0.0, 1.0, 0.0, 1.0, 0.0, 1.0, 0.0, 1.0, 0.0, 1.0, 0.0, 1.0, 0.0, 1.0, 0.0, 1.0, 0.0, 1.0, 0.0, 0.0, 0.8993, 0.0, 1.0, 1.0, 1.0, 1.0, 0.8993, 1.0, 0.1249, 1.0, 0.1249, 1.0, 0.0, 1.0, 0.0, 1.0, 0.0, 1.0, 0.0, 1.0, 0.0, 1.0, 0.0, 1.0, 0.1249, 1.0, 0.1249, 1.0, 0.0, 1.0, 0.0, 1.0, 0.0, 1.0, 0.0, 1.0, 0.0, 1.0, 0.0, 1.0, 0.1249, 1.0, 0.1249, 1.0, 0.0, 1.0, 0.0, 1.0, 0.0, 1.0, 0.0, 1.0, 0.0, 1.0, 0.0, 1.0, 0.8993, 1.0, 0.8993, 1.0, 1.0, 1.0, 1.0, 1.0, 0.8993, 1.0, 0.8993, 1.0, 1.0, 1.0, 1.0, 1.0, 1.0, 1.0, 1.0, 1.0, 1.0, 1.0, 1.0, 1.0, 0.8993, 1.0, 0.8993, 1.0, 1.0, 1.0, 1.0, 1.0, 1.0, 1.0, 1.0, 1.0, 1.0, 1.0, 1.0, 1.0, 0.8993, 1.0, 0.8993, 1.0, 1.0, 1.0, 1.0, 1.0, 1.0, 1.0, 1.0, 1.0, 1.0, 1.0, 1.0, 1.0, 1.0, 1.0, 1.0, 0.0, 1.0, 0.0, 1.0, 1.0, 1.0, 1.0, 1.0, 1.0, 1.0, 1.0, 1.0, 1.0, 0.8993, 1.0, 0.8993, 1.0, 1.0, 1.0, 1.0, 1.0, 0.0, 1.0, 0.0, 1.0, 0.0, 1.0, 0.0, 1.0, 0.1249, 1.0, 0.1249, 1.0, 0.0, 1.0, 0.0, 1.0, 1.0, 1.0, 1.0, 1.0, 0.8993, 1.0, 0.8993, 1.0, 0.1249, 1.0, 0.1249, 1.0, 0.8993, 1.0, 0.8993, 1.0, 0.1249, 1.0, 0.1249, 1.0, 0.8993, 1.0, 0.8993, 1.0, 0.1249, 1.0, 0.1249, 1.0, 0.8993, 1.0, 0.8993, 1.0, 0.1249, 1.0, 0.1249, 1.0, 0.8993, 1.0, 0.8993, 1.0, 0.1249, 1.0, 0.1249, 1.0, 0.8993, 1.0, 0.8993, 1.0, 1.0, 1.0, 1.0, 1.0, 0.8993, 1.0, 0.8993, 1.0, 1.0, 1.0, 1.0, 1.0, 0.8993, 1.0, 0.8993, 1.0, 1.0, 1.0, 1.0, 1.0, 0.8993, 1.0, 0.8993, 0.0, 0.1249, 0.0, 0.8993, 1.0, 0.8993, 1.0, 0.1249, 0.0, 1.0, 0.0, 1.0, 0.0, 0.8993, 0.0, 0.8993, 0.0, 0.1249, 1.0, 0.1249, 1.0, 0.8993, 0.0, 0.8993, 0.0, 0.0, 1.0, 0.0, 1.0, 0.1249, 0.0, 0.1249, 0.0, 0.0, 0.0, 0.1249, 1.0, 0.1249, 1.0, 0.0, 1.0, 0.0, 1.0, 0.0, 1.0, 0.1249, 1.0, 0.1249, 1.0, 0.0, 1.0, 0.0, 1.0, 0.1249, 1.0, 0.1249, 1.0, 0.0, 1.0, 0.0, 1.0, 0.1249, 1.0, 0.1249, 1.0, 0.0, 1.0, 0.0, 1.0, 0.1249, 1.0, 0.1249, 1.0, 0.0, 1.0, 0.0, 1.0, 0.1249, 1.0, 0.1249, 1.0, 0.8993, 1.0, 0.8993, 1.0, 0.1249, 1.0, 0.1249, 1.0, 0.8993, 1.0, 0.8993, 1.0, 0.1249, 1.0, 0.1249, 1.0, 0.8993, 1.0, 0.8993, 1.0, 0.1249, 1.0, 0.1249, 1.0, 0.8993, 1.0, 0.8993, 1.0, 0.1249, 1.0, 0.1249, 0.0, 0.8993, 0.0, 0.8993, 0.0, 0.1249, 0.0, 0.1249, 1.0, 0.0, 1.0, 0.0, 1.0, 0.0, 1.0, 0.0, 1.0, 1.0, 1.0, 1.0, 1.0, 1.0, 1.0, 1.0, 1.0, 0.08106, 1.0, 0.08106, 1.0, 0.0, 1.0, 0.0, 1.0, 0.0, 1.0, 0.0, 1.0, 0.0, 1.0, 0.0, 1.0, 0.8333, 1.0, 0.8333, 1.0, 1.0, 1.0, 1.0, 1.0, 0.08106, 1.0, 0.08106, 1.0, 0.8333, 1.0, 0.8333, 1.0, 1.0, 1.0, 1.0, 1.0, 0.8333, 1.0, 0.8333, 1.0, 1.0, 1.0, 1.0, 1.0, 0.8333, 1.0, 0.8333, 1.0, 1.0, 1.0, 1.0, 1.0, 0.8333, 1.0, 0.8333, 1.0, 1.0, 1.0, 1.0, 1.0, 0.8333, 1.0, 0.8333, 1.0, 0.08106, 1.0, 0.08106, 1.0, 0.8333, 1.0, 0.8333, 1.0, 0.08106, 1.0, 0.08106, 1.0, 0.8333, 1.0, 0.8333, 1.0, 0.08106, 1.0, 0.08106, 1.0, 0.8333, 1.0, 0.8333, 1.0, 0.08106, 1.0, 0.08106, 1.0, 0.8333, 1.0, 0.8333, 0.0, 0.08106, 1.0, 0.08106, 1.0, 0.8333, 0.0, 0.8333, 0.0, 1.0, 0.0, 1.0, 0.0, 0.8333, 0.0, 0.8333, 0.0, 0.08106, 0.0, 0.8333, 1.0, 0.8333, 1.0, 0.08106, 0.0, 0.0, 0.0, 0.08106, 1.0, 0.08106, 1.0, 0.0, 0.0, 0.0, 1.0, 0.0, 1.0, 0.08106, 0.0, 0.08106, 1.0, 0.0, 1.0, 0.0, 1.0, 0.08106, 1.0, 0.08106, 1.0, 0.0, 1.0, 0.0, 1.0, 0.08106, 1.0, 0.08106, 1.0, 0.0, 1.0, 0.0, 1.0, 0.08106, 1.0, 0.08106, 1.0, 0.0, 1.0, 0.0, 1.0, 0.08106, 1.0, 0.08106, 1.0, 0.0, 1.0, 0.0, 1.0, 0.08106, 1.0, 0.08106, 1.0, 0.8333, 1.0, 0.8333, 1.0, 0.08106, 1.0, 0.08106, 1.0, 0.8333, 1.0, 0.8333, 1.0, 0.08106, 1.0, 0.08106, 1.0, 0.8333, 1.0, 0.8333, 1.0, 0.08106, 1.0, 0.08106, 1.0, 0.8333, 1.0, 0.8333, 1.0, 0.08106, 1.0, 0.08106, 0.0, 0.8333, 0.0, 0.8333, 0.0, 0.08106, 0.0, 0.08106, 0.0, 0.04541, 0.0, 0.0, 0.0, 0.0, 0.0, 0.04541, 0.0, 0.8432, 0.0, 1.0, 1.0, 1.0, 1.0, 0.8432, 0.0, 0.0, 1.0, 0.0, 1.0, 0.0, 0.0, 0.0, 0.0, 0.0, 1.0, 0.0, 1.0, 0.0, 0.0, 0.0, 0.0, 0.1476, 0.0, 0.0, 0.0, 0.0, 0.0, 0.1476, 0.0, 0.8191, 1.0, 0.8191, 1.0, 1.0, 0.0, 1.0, 0.0, 0.0, 1.0, 0.0, 1.0, 0.0, 0.0, 0.0, 0.0, 0.8191, 0.0, 1.0, 1.0, 1.0, 1.0, 0.8191, 1.0, 0.8191, 1.0, 1.0, 1.0, 1.0, 1.0, 0.8191, 1.0, 0.0, 1.0, 0.0, 1.0, 0.0, 1.0, 0.0, 1.0, 0.8191, 1.0, 1.0, 1.0, 1.0, 1.0, 0.8191, 1.0, 0.0, 1.0, 0.0, 1.0, 0.0, 1.0, 0.0, 1.0, 0.8191, 1.0, 1.0, 1.0, 1.0, 1.0, 0.8191, 1.0, 0.0, 1.0, 0.0, 1.0, 0.0, 1.0, 0.0, 1.0, 0.8191, 1.0, 1.0, 1.0, 1.0, 1.0, 0.8191, 1.0, 0.1476, 1.0, 0.0, 1.0, 0.0, 1.0, 0.1476, 1.0, 1.0, 1.0, 1.0, 1.0, 1.0, 1.0, 1.0, 1.0, 0.1476, 1.0, 0.0, 1.0, 0.0, 1.0, 0.1476, 1.0, 1.0, 1.0, 1.0, 1.0, 1.0, 1.0, 1.0, 1.0, 0.1476, 1.0, 0.0, 1.0, 0.0, 1.0, 0.1476, 1.0, 1.0, 1.0, 1.0, 1.0, 1.0, 1.0, 1.0, 1.0, 1.0, 0.0, 1.0, 0.0, 1.0, 1.0, 1.0, 1.0, 0.0, 1.0, 0.0, 1.0, 0.0, 1.0, 0.0, 1.0, 0.0, 1.0, 0.0, 1.0, 0.0, 1.0, 0.0, 1.0, 0.0, 1.0, 0.0, 1.0, 0.0, 1.0, 0.0, 0.0, 0.8432, 1.0, 0.8432, 1.0, 1.0, 0.0, 1.0, 1.0, 0.04541, 1.0, 0.0, 1.0, 0.0, 1.0, 0.04541, 1.0, 0.0, 1.0, 0.0, 1.0, 0.0, 1.0, 0.0, 1.0, 0.04541, 1.0, 0.0, 1.0, 0.0, 1.0, 0.04541, 1.0, 0.0, 1.0, 0.0, 1.0, 0.0, 1.0, 0.0, 1.0, 0.04541, 1.0, 0.0, 1.0, 0.0, 1.0, 0.04541, 1.0, 0.0, 1.0, 0.0, 1.0, 0.0, 1.0, 0.0, 1.0, 0.8432, 1.0, 1.0, 1.0, 1.0, 1.0, 0.8432, 1.0, 0.8432, 1.0, 1.0, 1.0, 1.0, 1.0, 0.8432, 1.0, 1.0, 1.0, 1.0, 1.0, 1.0, 1.0, 1.0, 1.0, 0.8432, 1.0, 1.0, 1.0, 1.0, 1.0, 0.8432, 1.0, 1.0, 1.0, 1.0, 1.0, 1.0, 1.0, 1.0, 1.0, 0.8432, 1.0, 1.0, 1.0, 1.0, 1.0, 0.8432, 1.0, 1.0, 1.0, 1.0, 1.0, 1.0, 1.0, 1.0, 1.0, 1.0, 0.0, 1.0, 0.0, 1.0, 1.0, 1.0, 1.0, 1.0, 1.0, 1.0, 1.0, 1.0, 1.0, 1.0, 1.0, 0.1476, 1.0, 0.0, 1.0, 0.0, 1.0, 0.1476, 1.0, 0.0, 1.0, 0.0, 1.0, 0.0, 1.0, 0.0, 1.0, 0.8191, 1.0, 1.0, 1.0, 1.0, 1.0, 0.8191, 1.0, 0.1476, 1.0, 0.8191, 1.0, 0.8191, 1.0, 0.1476, 1.0, 1.0, 1.0, 0.8191, 1.0, 0.8191, 1.0, 1.0, 1.0, 1.0, 1.0, 0.8191, 1.0, 0.8191, 1.0, 1.0, 1.0, 1.0, 1.0, 0.8191, 1.0, 0.8191, 1.0, 1.0, 1.0, 1.0, 1.0, 0.8191, 1.0, 0.8191, 1.0, 1.0, 1.0, 0.1476, 1.0, 0.8191, 1.0, 0.8191, 1.0, 0.1476, 1.0, 0.1476, 1.0, 0.8191, 1.0, 0.8191, 1.0, 0.1476, 1.0, 0.1476, 1.0, 0.8191, 1.0, 0.8191, 1.0, 0.1476, 1.0, 0.1476, 1.0, 0.8191, 1.0, 0.8191, 1.0, 0.1476, 0.0, 0.1476, 0.0, 0.8191, 1.0, 0.8191, 1.0, 0.1476, 0.0, 0.1476, 1.0, 0.1476, 1.0, 0.8191, 0.0, 0.8191, 0.0, 1.0, 0.0, 0.8191, 0.0, 0.8191, 0.0, 1.0, 0.0, 0.0, 1.0, 0.0, 1.0, 0.1476, 0.0, 0.1476, 0.0, 0.0, 0.0, 0.1476, 1.0, 0.1476, 1.0, 0.0, 1.0, 0.0, 1.0, 0.1476, 1.0, 0.1476, 1.0, 0.0, 1.0, 0.0, 1.0, 0.1476, 1.0, 0.1476, 1.0, 0.0, 1.0, 0.0, 1.0, 0.1476, 1.0, 0.1476, 1.0, 0.0, 1.0, 0.0, 1.0, 0.1476, 1.0, 0.1476, 1.0, 0.0, 1.0, 0.0, 1.0, 0.1476, 1.0, 0.1476, 1.0, 0.0, 1.0, 0.8191, 1.0, 0.1476, 1.0, 0.1476, 1.0, 0.8191, 1.0, 0.8191, 1.0, 0.1476, 1.0, 0.1476, 1.0, 0.8191, 1.0, 0.8191, 1.0, 0.1476, 1.0, 0.1476, 1.0, 0.8191, 1.0, 0.8191, 1.0, 0.1476, 1.0, 0.1476, 1.0, 0.8191, 0.0, 0.8191, 0.0, 0.1476, 0.0, 0.1476, 0.0, 0.8191, 1.0, 1.0, 1.0, 1.0, 1.0, 1.0, 1.0, 1.0, 1.0, 0.8432, 1.0, 1.0, 1.0, 1.0, 1.0, 0.8432, 1.0, 0.0, 1.0, 0.0, 1.0, 0.0, 1.0, 0.0, 1.0, 0.04541, 1.0, 0.0, 1.0, 0.0, 1.0, 0.04541, 1.0, 1.0, 1.0, 0.8432, 1.0, 0.8432, 1.0, 1.0, 1.0, 0.04541, 1.0, 0.8432, 1.0, 0.8432, 1.0, 0.04541, 1.0, 0.04541, 1.0, 0.8432, 1.0, 0.8432, 1.0, 0.04541, 1.0, 0.04541, 1.0, 0.8432, 1.0, 0.8432, 1.0, 0.04541, 1.0, 0.04541, 1.0, 0.8432, 1.0, 0.8432, 1.0, 0.04541, 1.0, 0.04541, 1.0, 0.8432, 1.0, 0.8432, 1.0, 0.04541, 1.0, 1.0, 1.0, 0.8432, 1.0, 0.8432, 1.0, 1.0, 1.0, 1.0, 1.0, 0.8432, 1.0, 0.8432, 1.0, 1.0, 1.0, 1.0, 1.0, 0.8432, 1.0, 0.8432, 1.0, 1.0, 0.0, 0.04541, 1.0, 0.04541, 1.0, 0.8432, 0.0, 0.8432, 0.0, 0.04541, 0.0, 0.8432, 1.0, 0.8432, 1.0, 0.04541, 0.0, 1.0, 0.0, 0.8432, 0.0, 0.8432, 0.0, 1.0, 0.0, 0.0, 0.0, 0.04541, 1.0, 0.04541, 1.0, 0.0, 0.0, 0.0, 1.0, 0.0, 1.0, 0.04541, 0.0, 0.04541, 1.0, 0.0, 1.0, 0.04541, 1.0, 0.04541, 1.0, 0.0, 1.0, 0.0, 1.0, 0.04541, 1.0, 0.04541, 1.0, 0.0, 1.0, 0.0, 1.0, 0.04541, 1.0, 0.04541, 1.0, 0.0, 1.0, 0.0, 1.0, 0.04541, 1.0, 0.04541, 1.0, 0.0, 1.0, 0.0, 1.0, 0.04541, 1.0, 0.04541, 1.0, 0.0, 1.0, 0.8432, 1.0, 0.04541, 1.0, 0.04541, 1.0, 0.8432, 1.0, 0.8432, 1.0, 0.04541, 1.0, 0.04541, 1.0, 0.8432, 1.0, 0.8432, 1.0, 0.04541, 1.0, 0.04541, 1.0, 0.8432, 1.0, 0.8432, 1.0, 0.04541, 1.0, 0.04541, 1.0, 0.8432, 0.0, 0.8432, 0.0, 0.04541, 0.0, 0.04541, 0.0, 0.8432, 1.0, 0.0, 1.0, 0.0, 1.0, 0.0, 1.0, 0.0, 0.0, 0.1947, 0.0, 0.1947, 0.0, 0.0, 0.0, 0.0, 0.0, 0.8437, 1.0, 0.8437, 1.0, 1.0, 0.0, 1.0, 0.0, 0.0, 0.0, 0.0, 1.0, 0.0, 1.0, 0.0, 0.0, 0.0, 0.0, 0.0, 1.0, 0.0, 1.0, 0.0, 0.0, 0.1758, 0.0, 0.1758, 0.0, 0.0, 0.0, 0.0, 0.0, 0.8095, 0.0, 1.0, 1.0, 1.0, 1.0, 0.8095, 0.0, 0.0, 0.0, 0.0, 1.0, 0.0, 1.0, 0.0, 0.0, 0.8095, 1.0, 0.8095, 1.0, 1.0, 0.0, 1.0, 1.0, 0.8095, 1.0, 0.8095, 1.0, 1.0, 1.0, 1.0, 1.0, 0.0, 1.0, 0.0, 1.0, 0.0, 1.0, 0.0, 1.0, 0.8095, 1.0, 0.8095, 1.0, 1.0, 1.0, 1.0, 1.0, 0.0, 1.0, 0.0, 1.0, 0.0, 1.0, 0.0, 1.0, 0.8095, 1.0, 0.8095, 1.0, 1.0, 1.0, 1.0, 1.0, 0.0, 1.0, 0.0, 1.0, 0.0, 1.0, 0.0, 1.0, 0.8095, 1.0, 0.8095, 1.0, 1.0, 1.0, 1.0, 1.0, 0.1758, 1.0, 0.1758, 1.0, 0.0, 1.0, 0.0, 1.0, 1.0, 1.0, 1.0, 1.0, 1.0, 1.0, 1.0, 1.0, 0.1758, 1.0, 0.1758, 1.0, 0.0, 1.0, 0.0, 1.0, 1.0, 1.0, 1.0, 1.0, 1.0, 1.0, 1.0, 1.0, 0.1758, 1.0, 0.1758, 1.0, 0.0, 1.0, 0.0, 1.0, 1.0, 1.0, 1.0, 1.0, 1.0, 1.0, 1.0, 1.0, 1.0, 1.0, 1.0, 0.0, 1.0, 0.0, 1.0, 1.0, 0.0, 1.0, 0.0, 1.0, 0.0, 1.0, 0.0, 1.0, 0.0, 1.0, 0.0, 1.0, 0.0, 1.0, 0.0, 1.0, 0.0, 1.0, 0.0, 1.0, 0.0, 1.0, 0.0, 0.0, 0.8437, 0.0, 1.0, 1.0, 1.0, 1.0, 0.8437, 1.0, 0.1947, 1.0, 0.1947, 1.0, 0.0, 1.0, 0.0, 1.0, 0.0, 1.0, 0.0, 1.0, 0.0, 1.0, 0.0, 1.0, 0.1947, 1.0, 0.1947, 1.0, 0.0, 1.0, 0.0, 1.0, 0.0, 1.0, 0.0, 1.0, 0.0, 1.0, 0.0, 1.0, 0.1947, 1.0, 0.1947, 1.0, 0.0, 1.0, 0.0, 1.0, 0.0, 1.0, 0.0, 1.0, 0.0, 1.0, 0.0, 1.0, 0.8437, 1.0, 0.8437, 1.0, 1.0, 1.0, 1.0, 1.0, 0.8437, 1.0, 0.8437, 1.0, 1.0, 1.0, 1.0, 1.0, 1.0, 1.0, 1.0, 1.0, 1.0, 1.0, 1.0, 1.0, 0.8437, 1.0, 0.8437, 1.0, 1.0, 1.0, 1.0, 1.0, 1.0, 1.0, 1.0, 1.0, 1.0, 1.0, 1.0, 1.0, 0.8437, 1.0, 0.8437, 1.0, 1.0, 1.0, 1.0, 1.0, 1.0, 1.0, 1.0, 1.0, 1.0, 1.0, 1.0, 1.0, 1.0, 1.0, 1.0, 0.0, 1.0, 0.0, 1.0, 1.0, 1.0, 1.0, 1.0, 1.0, 1.0, 1.0, 1.0, 1.0, 0.8437, 1.0, 0.8437, 1.0, 1.0, 1.0, 1.0, 1.0, 0.0, 1.0, 0.0, 1.0, 0.0, 1.0, 0.0, 1.0, 0.1947, 1.0, 0.1947, 1.0, 0.0, 1.0, 0.0, 1.0, 1.0, 1.0, 1.0, 1.0, 0.8437, 1.0, 0.8437, 1.0, 0.1947, 1.0, 0.1947, 1.0, 0.8437, 1.0, 0.8437, 1.0, 0.1947, 1.0, 0.1947, 1.0, 0.8437, 1.0, 0.8437, 1.0, 0.1947, 1.0, 0.1947, 1.0, 0.8437, 1.0, 0.8437, 1.0, 0.1947, 1.0, 0.1947, 1.0, 0.8437, 1.0, 0.8437, 1.0, 0.1947, 1.0, 0.1947, 1.0, 0.8437, 1.0, 0.8437, 1.0, 1.0, 1.0, 1.0, 1.0, 0.8437, 1.0, 0.8437, 1.0, 1.0, 1.0, 1.0, 1.0, 0.8437, 1.0, 0.8437, 1.0, 1.0, 1.0, 1.0, 1.0, 0.8437, 1.0, 0.8437, 0.0, 0.1947, 0.0, 0.8437, 1.0, 0.8437, 1.0, 0.1947, 0.0, 0.1947, 1.0, 0.1947, 1.0, 0.8437, 0.0, 0.8437, 0.0, 1.0, 0.0, 1.0, 0.0, 0.8437, 0.0, 0.8437, 0.0, 0.0, 1.0, 0.0, 1.0, 0.1947, 0.0, 0.1947, 0.0, 0.0, 0.0, 0.1947, 1.0, 0.1947, 1.0, 0.0, 1.0, 0.0, 1.0, 0.0, 1.0, 0.1947, 1.0, 0.1947, 1.0, 0.0, 1.0, 0.0, 1.0, 0.1947, 1.0, 0.1947, 1.0, 0.0, 1.0, 0.0, 1.0, 0.1947, 1.0, 0.1947, 1.0, 0.0, 1.0, 0.0, 1.0, 0.1947, 1.0, 0.1947, 1.0, 0.0, 1.0, 0.0, 1.0, 0.1947, 1.0, 0.1947, 1.0, 0.8437, 1.0, 0.8437, 1.0, 0.1947, 1.0, 0.1947, 1.0, 0.8437, 1.0, 0.8437, 1.0, 0.1947, 1.0, 0.1947, 1.0, 0.8437, 1.0, 0.8437, 1.0, 0.1947, 1.0, 0.1947, 1.0, 0.8437, 1.0, 0.8437, 1.0, 0.1947, 1.0, 0.1947, 0.0, 0.8437, 0.0, 0.8437, 0.0, 0.1947, 0.0, 0.1947, 1.0, 0.0, 1.0, 0.0, 1.0, 0.0, 1.0, 0.0, 1.0, 1.0, 1.0, 1.0, 1.0, 1.0, 1.0, 1.0, 1.0, 0.1758, 1.0, 0.1758, 1.0, 0.0, 1.0, 0.0, 1.0, 0.0, 1.0, 0.0, 1.0, 0.0, 1.0, 0.0, 1.0, 0.8095, 1.0, 0.8095, 1.0, 1.0, 1.0, 1.0, 1.0, 0.1758, 1.0, 0.1758, 1.0, 0.8095, 1.0, 0.8095, 1.0, 1.0, 1.0, 1.0, 1.0, 0.8095, 1.0, 0.8095, 1.0, 1.0, 1.0, 1.0, 1.0, 0.8095, 1.0, 0.8095, 1.0, 1.0, 1.0, 1.0, 1.0, 0.8095, 1.0, 0.8095, 1.0, 1.0, 1.0, 1.0, 1.0, 0.8095, 1.0, 0.8095, 1.0, 0.1758, 1.0, 0.1758, 1.0, 0.8095, 1.0, 0.8095, 1.0, 0.1758, 1.0, 0.1758, 1.0, 0.8095, 1.0, 0.8095, 1.0, 0.1758, 1.0, 0.1758, 1.0, 0.8095, 1.0, 0.8095, 1.0, 0.1758, 1.0, 0.1758, 1.0, 0.8095, 1.0, 0.8095, 0.0, 0.1758, 1.0, 0.1758, 1.0, 0.8095, 0.0, 0.8095, 0.0, 0.1758, 0.0, 0.8095, 1.0, 0.8095, 1.0, 0.1758, 0.0, 1.0, 0.0, 1.0, 0.0, 0.8095, 0.0, 0.8095, 0.0, 0.0, 0.0, 0.1758, 1.0, 0.1758, 1.0, 0.0, 0.0, 0.0, 1.0, 0.0, 1.0, 0.1758, 0.0, 0.1758, 1.0, 0.0, 1.0, 0.0, 1.0, 0.1758, 1.0, 0.1758, 1.0, 0.0, 1.0, 0.0, 1.0, 0.1758, 1.0, 0.1758, 1.0, 0.0, 1.0, 0.0, 1.0, 0.1758, 1.0, 0.1758, 1.0, 0.0, 1.0, 0.0, 1.0, 0.1758, 1.0, 0.1758, 1.0, 0.0, 1.0, 0.0, 1.0, 0.1758, 1.0, 0.1758, 1.0, 0.8095, 1.0, 0.8095, 1.0, 0.1758, 1.0, 0.1758, 1.0, 0.8095, 1.0, 0.8095, 1.0, 0.1758, 1.0, 0.1758, 1.0, 0.8095, 1.0, 0.8095, 1.0, 0.1758, 1.0, 0.1758, 1.0, 0.8095, 1.0, 0.8095, 1.0, 0.1758, 1.0, 0.1758, 0.0, 0.8095, 0.0, 0.8095, 0.0, 0.1758, 0.0, 0.1758])
me_cube_003.update()

# ---- objects
ob_cube_002 = bpy.data.objects.new('Cube.002', me_cube_003)

# ---- transforms, parenting, visibility, modifiers, constraints
ob_cube_002.location = (-10.71, -0.6765, 18.05)
ob_cube_002.scale = (2.764, 10.04, 0.1536)

# ---- collection membership
col_collection.objects.link(ob_cube_002)

# ---- scene / render settings (as saved in the file)
scene.frame_start = 1; scene.frame_end = 250; scene.frame_set(1)
scene.render.engine = 'BLENDER_EEVEE_NEXT'
scene.cycles.sampling_pattern = 'TABULATED_SOBOL'
scene.cycles.use_light_tree = False
scene.view_settings.view_transform = 'Filmic'
bpy.context.view_layer.update()

# ---- added for rendering (the .blend has no active camera and no usable light): camera, sun
cam_auto = bpy.data.cameras.new('AutoCamera')
cam_auto.lens = 50.0
cam_auto.sensor_width = 36.0
cam_auto.clip_end = 1000.0
ob_auto_camera = bpy.data.objects.new('AutoCamera', cam_auto)
scene.collection.objects.link(ob_auto_camera)
ob_auto_camera.location = (16.248, -33.0327, 32.9906)
ob_auto_camera.rotation_euler = (1.09748, -7.21219e-08, 0.694738)
scene.camera = ob_auto_camera
light_auto_sun = bpy.data.lights.new('AutoSun', 'SUN')
light_auto_sun.energy = 3.0
light_auto_sun.angle = 0.0523599
ob_auto_sun = bpy.data.objects.new('AutoSun', light_auto_sun)
scene.collection.objects.link(ob_auto_sun)
ob_auto_sun.rotation_euler = (0.872665, 0.174533, 0.523599)
bpy.context.view_layer.update()
